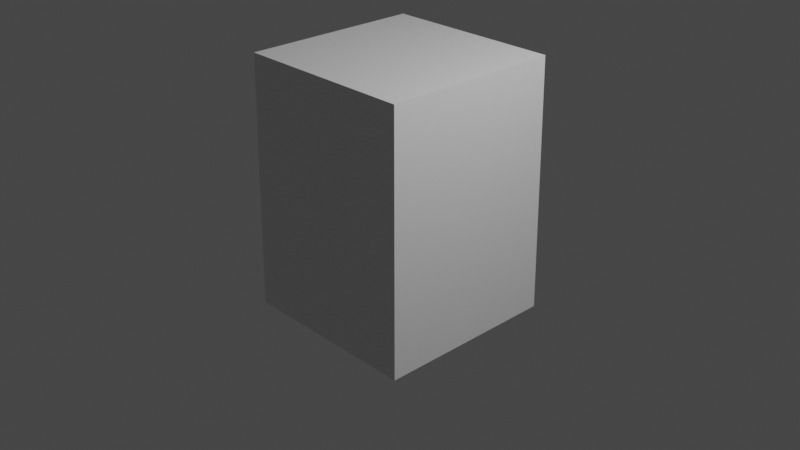 # Source: cube.blend  (saved by Blender 2.91.10; exported with 4.5.12 LTS)
import bpy
from mathutils import Matrix  # noqa: F401  (used for matrix-valued properties, if any)

bpy.ops.wm.read_factory_settings(use_empty=True)
scene = bpy.context.scene
scene.name = 'Scene'

# ---- collections
col_collection = bpy.data.collections.new('Collection'); scene.collection.children.link(col_collection)

# ---- materials (node trees are filled in below, after node groups)
mat_material = bpy.data.materials.new('Material')
mat_material.alpha_threshold = 0.0
mat_material.use_transparent_shadow = False
mat_material.line_color = (0.0, 0.0, 0.0, 1.0)

# ---- material node trees
mat_material.use_nodes = True; mat_material.node_tree.nodes.clear()
_N = mat_material.node_tree.nodes; _L = mat_material.node_tree.links
n0 = _N.new('ShaderNodeOutputMaterial'); n0.name = 'Material Output'; n0.location = (300, 300)
n1 = _N.new('ShaderNodeBsdfPrincipled'); n1.name = 'Principled BSDF'; n1.location = (10, 300)
n1.distribution = 'GGX'
n1.subsurface_method = 'BURLEY'
n1.inputs[2].default_value = 0.4
n1.inputs[3].default_value = 1.45
n1.inputs[27].default_value = (0.0, 0.0, 0.0, 1.0)
n1.inputs[28].default_value = 1.0
_L.new(n1.outputs[0], n0.inputs[0])
n0.is_active_output = True

# ---- world
world_world = bpy.data.worlds.new('World'); scene.world = world_world
world_world.use_nodes = True; world_world.node_tree.nodes.clear()
_N = world_world.node_tree.nodes; _L = world_world.node_tree.links
n0 = _N.new('ShaderNodeOutputWorld'); n0.name = 'World Output'; n0.location = (300, 300)
n1 = _N.new('ShaderNodeBackground'); n1.name = 'Background'; n1.location = (10, 300)
n1.inputs[0].default_value = (0.05088, 0.05088, 0.05088, 1.0)
_L.new(n1.outputs[0], n0.inputs[0])
n0.is_active_output = True
world_world.color = (0.05088, 0.05088, 0.05088)
world_world.use_sun_shadow = False
world_world.sun_shadow_jitter_overblur = 0.0

# ---- cameras
cam_camera = bpy.data.cameras.new('Camera')
cam_camera.clip_end = 100.0
cam_camera.ortho_scale = 7.314

# ---- lights
light_light = bpy.data.lights.new('Light', 'POINT')
light_light.transmission_factor = 0.0
light_light.energy = 1000.0
light_light.shadow_soft_size = 0.1
light_light.shadow_maximum_resolution = 0.006
light_light.use_absolute_resolution = True

# ---- meshes
me_cube = bpy.data.meshes.new('Cube')
me_cube.from_pydata([(0.7893, 1.199, 1.641), (1.0, 1.0, -1.0), (0.7893, -0.8012, 1.641), (1.0, -1.0, -1.0), (-1.211, 1.199, 1.641), (-1.0, 1.0, -1.0), (-1.211, -0.8012, 1.641), (-1.0, -1.0, -1.0)], [], [(0, 4, 6, 2), (3, 2, 6, 7), (7, 6, 4, 5), (5, 1, 3, 7), (1, 0, 2, 3), (5, 4, 0, 1)])
_uv = me_cube.uv_layers.new(name='UVMap')
_uv.uv.foreach_set('vector', [0.625, 0.5, 0.875, 0.5, 0.875, 0.75, 0.625, 0.75, 0.375, 0.75, 0.625, 0.75, 0.625, 1.0, 0.375, 1.0, 0.375, 0.0, 0.625, 0.0, 0.625, 0.25, 0.375, 0.25, 0.125, 0.5, 0.375, 0.5, 0.375, 0.75, 0.125, 0.75, 0.375, 0.5, 0.625, 0.5, 0.625, 0.75, 0.375, 0.75, 0.375, 0.25, 0.625, 0.25, 0.625, 0.5, 0.375, 0.5])
me_cube.materials.append(mat_material)
me_cube.use_remesh_preserve_volume = False
me_cube.use_remesh_preserve_attributes = False
me_cube.use_mirror_vertex_groups = False
me_cube.update()

# ---- objects
ob_cube = bpy.data.objects.new('Cube', me_cube)
ob_light = bpy.data.objects.new('Light', light_light)
ob_camera = bpy.data.objects.new('Camera', cam_camera)

# ---- transforms, parenting, visibility, modifiers, constraints
ob_cube.location = (0.0, 0.0, 0.0)
ob_cube.lock_rotations_4d = False
ob_cube.empty_display_type = 'ARROWS'
ob_cube.lineart.crease_threshold = 0.0
ob_light.location = (4.076, 1.005, 5.904)
ob_light.rotation_euler = (0.6503, 0.05522, 1.866)
ob_light.lock_rotations_4d = False
ob_light.empty_display_type = 'ARROWS'
ob_light.color = (0.0, 0.0, 0.0, 0.0)
ob_light.lineart.crease_threshold = 0.0
ob_camera.location = (7.359, -6.926, 4.958)
ob_camera.rotation_euler = (1.109, 0.0, 0.8149)
ob_camera.lock_rotations_4d = False
ob_camera.empty_display_type = 'ARROWS'
ob_camera.color = (0.0, 0.0, 0.0, 0.0)
ob_camera.display_type = 'WIRE'
ob_camera.lineart.crease_threshold = 0.0

# ---- collection membership
col_collection.objects.link(ob_cube)
col_collection.objects.link(ob_light)
col_collection.objects.link(ob_camera)

# ---- scene / render settings (as saved in the file)
scene.camera = ob_camera
scene.frame_start = 1; scene.frame_end = 250; scene.frame_set(1)
scene.render.engine = 'BLENDER_EEVEE_NEXT'
scene.cycles.use_denoising = False
scene.cycles.samples = 128
scene.cycles.sampling_pattern = 'TABULATED_SOBOL'
scene.cycles.use_adaptive_sampling = False
scene.cycles.use_light_tree = False
scene.view_settings.view_transform = 'Filmic'
bpy.context.view_layer.update()
